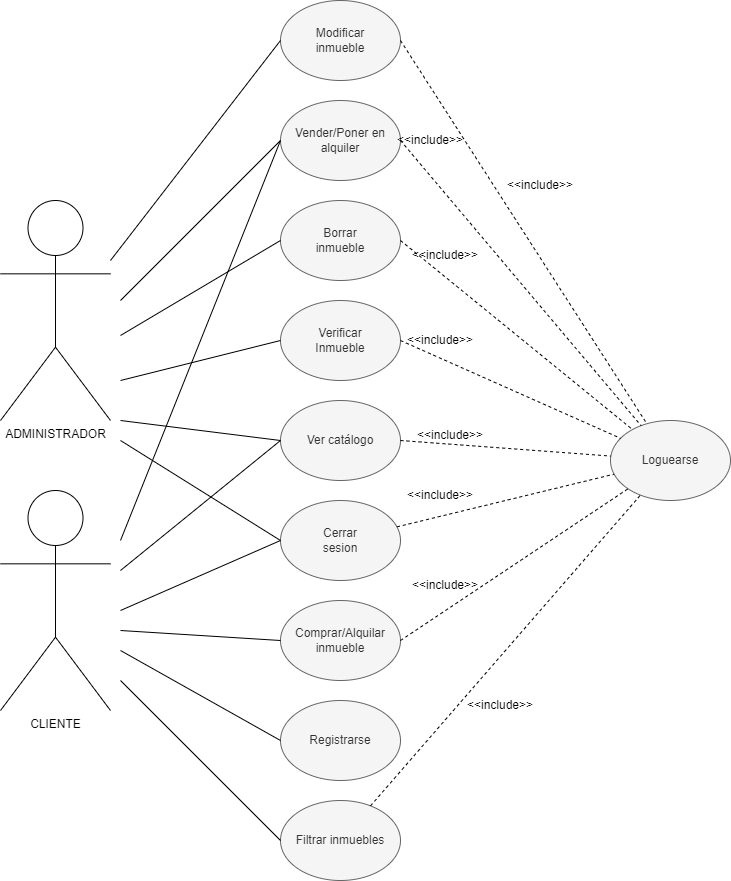

The diagram above was exported from draw.io. Its source (the exported page's mxGraphModel, read from the mxfile embedded in the PNG):
<mxGraphModel dx="782" dy="505" grid="1" gridSize="10" guides="1" tooltips="1" connect="1" arrows="1" fold="1" page="1" pageScale="1" pageWidth="827" pageHeight="1169" math="0" shadow="0">
  <root>
    <mxCell id="0" />
    <mxCell id="1" parent="0" />
    <mxCell id="35ij8GLjI4hQWfiLd33i-1" value="Modificar&lt;br&gt;inmueble" style="ellipse;whiteSpace=wrap;html=1;fillColor=#f5f5f5;fontColor=#333333;strokeColor=#666666;" parent="1" vertex="1">
      <mxGeometry x="320" y="40" width="120" height="80" as="geometry" />
    </mxCell>
    <mxCell id="35ij8GLjI4hQWfiLd33i-2" value="Vender/Poner en&lt;br&gt;alquiler" style="ellipse;whiteSpace=wrap;html=1;fillColor=#f5f5f5;fontColor=#333333;strokeColor=#666666;" parent="1" vertex="1">
      <mxGeometry x="320" y="140" width="120" height="80" as="geometry" />
    </mxCell>
    <mxCell id="35ij8GLjI4hQWfiLd33i-3" value="Borrar&lt;br&gt;inmueble" style="ellipse;whiteSpace=wrap;html=1;fillColor=#f5f5f5;fontColor=#333333;strokeColor=#666666;" parent="1" vertex="1">
      <mxGeometry x="320" y="240" width="120" height="80" as="geometry" />
    </mxCell>
    <mxCell id="35ij8GLjI4hQWfiLd33i-4" value="Verificar&lt;br&gt;Inmueble" style="ellipse;whiteSpace=wrap;html=1;fillColor=#f5f5f5;fontColor=#333333;strokeColor=#666666;" parent="1" vertex="1">
      <mxGeometry x="320" y="340" width="120" height="80" as="geometry" />
    </mxCell>
    <mxCell id="35ij8GLjI4hQWfiLd33i-5" value="Ver catálogo" style="ellipse;whiteSpace=wrap;html=1;fillColor=#f5f5f5;fontColor=#333333;strokeColor=#666666;" parent="1" vertex="1">
      <mxGeometry x="320" y="440" width="120" height="80" as="geometry" />
    </mxCell>
    <mxCell id="35ij8GLjI4hQWfiLd33i-6" value="Cerrar&lt;br&gt;sesion" style="ellipse;whiteSpace=wrap;html=1;fillColor=#f5f5f5;fontColor=#333333;strokeColor=#666666;" parent="1" vertex="1">
      <mxGeometry x="320" y="540" width="120" height="80" as="geometry" />
    </mxCell>
    <mxCell id="35ij8GLjI4hQWfiLd33i-7" value="Comprar/Alquilar&lt;br&gt;inmueble" style="ellipse;whiteSpace=wrap;html=1;fillColor=#f5f5f5;fontColor=#333333;strokeColor=#666666;" parent="1" vertex="1">
      <mxGeometry x="320" y="640" width="120" height="80" as="geometry" />
    </mxCell>
    <mxCell id="35ij8GLjI4hQWfiLd33i-8" value="Registrarse" style="ellipse;whiteSpace=wrap;html=1;fillColor=#f5f5f5;fontColor=#333333;strokeColor=#666666;" parent="1" vertex="1">
      <mxGeometry x="320" y="740" width="120" height="80" as="geometry" />
    </mxCell>
    <mxCell id="35ij8GLjI4hQWfiLd33i-9" value="Filtrar inmuebles" style="ellipse;whiteSpace=wrap;html=1;fillColor=#f5f5f5;fontColor=#333333;strokeColor=#666666;" parent="1" vertex="1">
      <mxGeometry x="320" y="840" width="120" height="80" as="geometry" />
    </mxCell>
    <mxCell id="35ij8GLjI4hQWfiLd33i-10" value="ADMINISTRADOR" style="shape=umlActor;verticalLabelPosition=bottom;verticalAlign=top;html=1;outlineConnect=0;" parent="1" vertex="1">
      <mxGeometry x="40" y="240" width="110" height="220" as="geometry" />
    </mxCell>
    <mxCell id="35ij8GLjI4hQWfiLd33i-11" value="CLIENTE" style="shape=umlActor;verticalLabelPosition=bottom;verticalAlign=top;html=1;outlineConnect=0;" parent="1" vertex="1">
      <mxGeometry x="40" y="530" width="110" height="220" as="geometry" />
    </mxCell>
    <mxCell id="35ij8GLjI4hQWfiLd33i-12" value="" style="endArrow=none;html=1;rounded=0;entryX=0;entryY=0.5;entryDx=0;entryDy=0;" parent="1" target="35ij8GLjI4hQWfiLd33i-1" edge="1">
      <mxGeometry width="50" height="50" relative="1" as="geometry">
        <mxPoint x="150" y="300" as="sourcePoint" />
        <mxPoint x="200" y="250" as="targetPoint" />
      </mxGeometry>
    </mxCell>
    <mxCell id="35ij8GLjI4hQWfiLd33i-13" value="" style="endArrow=none;html=1;rounded=0;entryX=0;entryY=0.5;entryDx=0;entryDy=0;" parent="1" target="35ij8GLjI4hQWfiLd33i-2" edge="1">
      <mxGeometry width="50" height="50" relative="1" as="geometry">
        <mxPoint x="160" y="340" as="sourcePoint" />
        <mxPoint x="210" y="290" as="targetPoint" />
      </mxGeometry>
    </mxCell>
    <mxCell id="35ij8GLjI4hQWfiLd33i-14" value="" style="endArrow=none;html=1;rounded=0;entryX=0;entryY=0.5;entryDx=0;entryDy=0;" parent="1" target="35ij8GLjI4hQWfiLd33i-3" edge="1">
      <mxGeometry width="50" height="50" relative="1" as="geometry">
        <mxPoint x="160" y="374.9999999999998" as="sourcePoint" />
        <mxPoint x="210" y="324.9999999999998" as="targetPoint" />
      </mxGeometry>
    </mxCell>
    <mxCell id="35ij8GLjI4hQWfiLd33i-15" value="" style="endArrow=none;html=1;rounded=0;entryX=0;entryY=0.5;entryDx=0;entryDy=0;" parent="1" target="35ij8GLjI4hQWfiLd33i-4" edge="1">
      <mxGeometry width="50" height="50" relative="1" as="geometry">
        <mxPoint x="160" y="419.9999999999998" as="sourcePoint" />
        <mxPoint x="210" y="369.9999999999998" as="targetPoint" />
      </mxGeometry>
    </mxCell>
    <mxCell id="35ij8GLjI4hQWfiLd33i-16" value="" style="endArrow=none;html=1;rounded=0;entryX=0;entryY=0.5;entryDx=0;entryDy=0;" parent="1" target="35ij8GLjI4hQWfiLd33i-5" edge="1">
      <mxGeometry width="50" height="50" relative="1" as="geometry">
        <mxPoint x="160" y="459.9999999999998" as="sourcePoint" />
        <mxPoint x="210" y="409.9999999999998" as="targetPoint" />
      </mxGeometry>
    </mxCell>
    <mxCell id="35ij8GLjI4hQWfiLd33i-17" value="" style="endArrow=none;html=1;rounded=0;entryX=0;entryY=0.5;entryDx=0;entryDy=0;" parent="1" target="35ij8GLjI4hQWfiLd33i-6" edge="1">
      <mxGeometry width="50" height="50" relative="1" as="geometry">
        <mxPoint x="160" y="480" as="sourcePoint" />
        <mxPoint x="210" y="430" as="targetPoint" />
      </mxGeometry>
    </mxCell>
    <mxCell id="35ij8GLjI4hQWfiLd33i-18" value="" style="endArrow=none;html=1;rounded=0;entryX=0;entryY=0.5;entryDx=0;entryDy=0;" parent="1" target="35ij8GLjI4hQWfiLd33i-6" edge="1">
      <mxGeometry width="50" height="50" relative="1" as="geometry">
        <mxPoint x="160" y="650" as="sourcePoint" />
        <mxPoint x="210" y="600" as="targetPoint" />
      </mxGeometry>
    </mxCell>
    <mxCell id="35ij8GLjI4hQWfiLd33i-19" value="" style="endArrow=none;html=1;rounded=0;entryX=0;entryY=0.5;entryDx=0;entryDy=0;" parent="1" target="35ij8GLjI4hQWfiLd33i-7" edge="1">
      <mxGeometry width="50" height="50" relative="1" as="geometry">
        <mxPoint x="160" y="670" as="sourcePoint" />
        <mxPoint x="210" y="599.9999999999998" as="targetPoint" />
      </mxGeometry>
    </mxCell>
    <mxCell id="35ij8GLjI4hQWfiLd33i-20" value="" style="endArrow=none;html=1;rounded=0;entryX=0;entryY=0.5;entryDx=0;entryDy=0;" parent="1" target="35ij8GLjI4hQWfiLd33i-8" edge="1">
      <mxGeometry width="50" height="50" relative="1" as="geometry">
        <mxPoint x="160" y="690" as="sourcePoint" />
        <mxPoint x="220" y="639.9999999999998" as="targetPoint" />
      </mxGeometry>
    </mxCell>
    <mxCell id="35ij8GLjI4hQWfiLd33i-21" value="" style="endArrow=none;html=1;rounded=0;entryX=0;entryY=0.5;entryDx=0;entryDy=0;" parent="1" target="35ij8GLjI4hQWfiLd33i-9" edge="1">
      <mxGeometry width="50" height="50" relative="1" as="geometry">
        <mxPoint x="160" y="720" as="sourcePoint" />
        <mxPoint x="210" y="699.9999999999998" as="targetPoint" />
      </mxGeometry>
    </mxCell>
    <mxCell id="35ij8GLjI4hQWfiLd33i-22" value="" style="endArrow=none;html=1;rounded=0;entryX=0;entryY=0.5;entryDx=0;entryDy=0;" parent="1" target="35ij8GLjI4hQWfiLd33i-5" edge="1">
      <mxGeometry width="50" height="50" relative="1" as="geometry">
        <mxPoint x="160" y="609.9999999999998" as="sourcePoint" />
        <mxPoint x="210" y="559.9999999999998" as="targetPoint" />
      </mxGeometry>
    </mxCell>
    <mxCell id="35ij8GLjI4hQWfiLd33i-23" value="" style="endArrow=none;html=1;rounded=0;entryX=0;entryY=0.5;entryDx=0;entryDy=0;" parent="1" target="35ij8GLjI4hQWfiLd33i-2" edge="1">
      <mxGeometry width="50" height="50" relative="1" as="geometry">
        <mxPoint x="160" y="579.9999999999998" as="sourcePoint" />
        <mxPoint x="210" y="529.9999999999998" as="targetPoint" />
      </mxGeometry>
    </mxCell>
    <mxCell id="35ij8GLjI4hQWfiLd33i-24" value="Loguearse" style="ellipse;whiteSpace=wrap;html=1;fillColor=#f5f5f5;fontColor=#333333;strokeColor=#666666;" parent="1" vertex="1">
      <mxGeometry x="650" y="460" width="120" height="80" as="geometry" />
    </mxCell>
    <mxCell id="35ij8GLjI4hQWfiLd33i-25" value="" style="endArrow=none;html=1;rounded=0;dashed=1;" parent="1" target="35ij8GLjI4hQWfiLd33i-24" edge="1">
      <mxGeometry width="50" height="50" relative="1" as="geometry">
        <mxPoint x="440" y="79.99999999999977" as="sourcePoint" />
        <mxPoint x="490" y="29.999999999999773" as="targetPoint" />
      </mxGeometry>
    </mxCell>
    <mxCell id="35ij8GLjI4hQWfiLd33i-26" value="" style="endArrow=none;html=1;rounded=0;dashed=1;" parent="1" target="35ij8GLjI4hQWfiLd33i-24" edge="1">
      <mxGeometry width="50" height="50" relative="1" as="geometry">
        <mxPoint x="440" y="179.99999999999977" as="sourcePoint" />
        <mxPoint x="490" y="129.99999999999977" as="targetPoint" />
      </mxGeometry>
    </mxCell>
    <mxCell id="35ij8GLjI4hQWfiLd33i-27" value="" style="endArrow=none;html=1;rounded=0;dashed=1;exitX=1;exitY=0.5;exitDx=0;exitDy=0;" parent="1" source="35ij8GLjI4hQWfiLd33i-3" target="35ij8GLjI4hQWfiLd33i-24" edge="1">
      <mxGeometry width="50" height="50" relative="1" as="geometry">
        <mxPoint x="630" y="639.9999999999998" as="sourcePoint" />
        <mxPoint x="680" y="589.9999999999998" as="targetPoint" />
      </mxGeometry>
    </mxCell>
    <mxCell id="35ij8GLjI4hQWfiLd33i-28" value="" style="endArrow=none;html=1;rounded=0;dashed=1;exitX=1;exitY=0.5;exitDx=0;exitDy=0;" parent="1" source="35ij8GLjI4hQWfiLd33i-4" target="35ij8GLjI4hQWfiLd33i-24" edge="1">
      <mxGeometry width="50" height="50" relative="1" as="geometry">
        <mxPoint x="640" y="649.9999999999998" as="sourcePoint" />
        <mxPoint x="690" y="599.9999999999998" as="targetPoint" />
      </mxGeometry>
    </mxCell>
    <mxCell id="35ij8GLjI4hQWfiLd33i-29" value="" style="endArrow=none;html=1;rounded=0;dashed=1;exitX=1;exitY=0.5;exitDx=0;exitDy=0;" parent="1" source="35ij8GLjI4hQWfiLd33i-5" target="35ij8GLjI4hQWfiLd33i-24" edge="1">
      <mxGeometry width="50" height="50" relative="1" as="geometry">
        <mxPoint x="650" y="659.9999999999998" as="sourcePoint" />
        <mxPoint x="700" y="609.9999999999998" as="targetPoint" />
      </mxGeometry>
    </mxCell>
    <mxCell id="35ij8GLjI4hQWfiLd33i-30" value="" style="endArrow=none;html=1;rounded=0;dashed=1;" parent="1" source="35ij8GLjI4hQWfiLd33i-6" target="35ij8GLjI4hQWfiLd33i-24" edge="1">
      <mxGeometry width="50" height="50" relative="1" as="geometry">
        <mxPoint x="660" y="669.9999999999998" as="sourcePoint" />
        <mxPoint x="660" y="520" as="targetPoint" />
      </mxGeometry>
    </mxCell>
    <mxCell id="35ij8GLjI4hQWfiLd33i-31" value="" style="endArrow=none;html=1;rounded=0;dashed=1;exitX=1;exitY=0.5;exitDx=0;exitDy=0;" parent="1" source="35ij8GLjI4hQWfiLd33i-7" target="35ij8GLjI4hQWfiLd33i-24" edge="1">
      <mxGeometry width="50" height="50" relative="1" as="geometry">
        <mxPoint x="670" y="679.9999999999998" as="sourcePoint" />
        <mxPoint x="720" y="629.9999999999998" as="targetPoint" />
      </mxGeometry>
    </mxCell>
    <mxCell id="35ij8GLjI4hQWfiLd33i-33" value="" style="endArrow=none;html=1;rounded=0;dashed=1;" parent="1" source="35ij8GLjI4hQWfiLd33i-9" target="35ij8GLjI4hQWfiLd33i-24" edge="1">
      <mxGeometry width="50" height="50" relative="1" as="geometry">
        <mxPoint x="690" y="699.9999999999998" as="sourcePoint" />
        <mxPoint x="740" y="649.9999999999998" as="targetPoint" />
      </mxGeometry>
    </mxCell>
    <mxCell id="35ij8GLjI4hQWfiLd33i-37" value="&amp;lt;&amp;lt;include&amp;gt;&amp;gt;" style="text;html=1;strokeColor=none;fillColor=none;align=center;verticalAlign=middle;whiteSpace=wrap;rounded=0;" parent="1" vertex="1">
      <mxGeometry x="510" y="730" width="60" height="30" as="geometry" />
    </mxCell>
    <mxCell id="35ij8GLjI4hQWfiLd33i-38" value="&amp;lt;&amp;lt;include&amp;gt;&amp;gt;" style="text;html=1;strokeColor=none;fillColor=none;align=center;verticalAlign=middle;whiteSpace=wrap;rounded=0;" parent="1" vertex="1">
      <mxGeometry x="455" y="610" width="60" height="30" as="geometry" />
    </mxCell>
    <mxCell id="35ij8GLjI4hQWfiLd33i-39" value="&amp;lt;&amp;lt;include&amp;gt;&amp;gt;" style="text;html=1;strokeColor=none;fillColor=none;align=center;verticalAlign=middle;whiteSpace=wrap;rounded=0;" parent="1" vertex="1">
      <mxGeometry x="450" y="520" width="60" height="30" as="geometry" />
    </mxCell>
    <mxCell id="35ij8GLjI4hQWfiLd33i-40" value="&amp;lt;&amp;lt;include&amp;gt;&amp;gt;" style="text;html=1;strokeColor=none;fillColor=none;align=center;verticalAlign=middle;whiteSpace=wrap;rounded=0;" parent="1" vertex="1">
      <mxGeometry x="460" y="460" width="60" height="30" as="geometry" />
    </mxCell>
    <mxCell id="35ij8GLjI4hQWfiLd33i-41" value="&amp;lt;&amp;lt;include&amp;gt;&amp;gt;" style="text;html=1;strokeColor=none;fillColor=none;align=center;verticalAlign=middle;whiteSpace=wrap;rounded=0;" parent="1" vertex="1">
      <mxGeometry x="450" y="365" width="60" height="30" as="geometry" />
    </mxCell>
    <mxCell id="35ij8GLjI4hQWfiLd33i-42" value="&amp;lt;&amp;lt;include&amp;gt;&amp;gt;" style="text;html=1;strokeColor=none;fillColor=none;align=center;verticalAlign=middle;whiteSpace=wrap;rounded=0;" parent="1" vertex="1">
      <mxGeometry x="455" y="280" width="60" height="30" as="geometry" />
    </mxCell>
    <mxCell id="35ij8GLjI4hQWfiLd33i-43" value="&amp;lt;&amp;lt;include&amp;gt;&amp;gt;" style="text;html=1;strokeColor=none;fillColor=none;align=center;verticalAlign=middle;whiteSpace=wrap;rounded=0;" parent="1" vertex="1">
      <mxGeometry x="440" y="165" width="60" height="30" as="geometry" />
    </mxCell>
    <mxCell id="35ij8GLjI4hQWfiLd33i-44" value="&amp;lt;&amp;lt;include&amp;gt;&amp;gt;" style="text;html=1;strokeColor=none;fillColor=none;align=center;verticalAlign=middle;whiteSpace=wrap;rounded=0;" parent="1" vertex="1">
      <mxGeometry x="550" y="210" width="60" height="30" as="geometry" />
    </mxCell>
  </root>
</mxGraphModel>